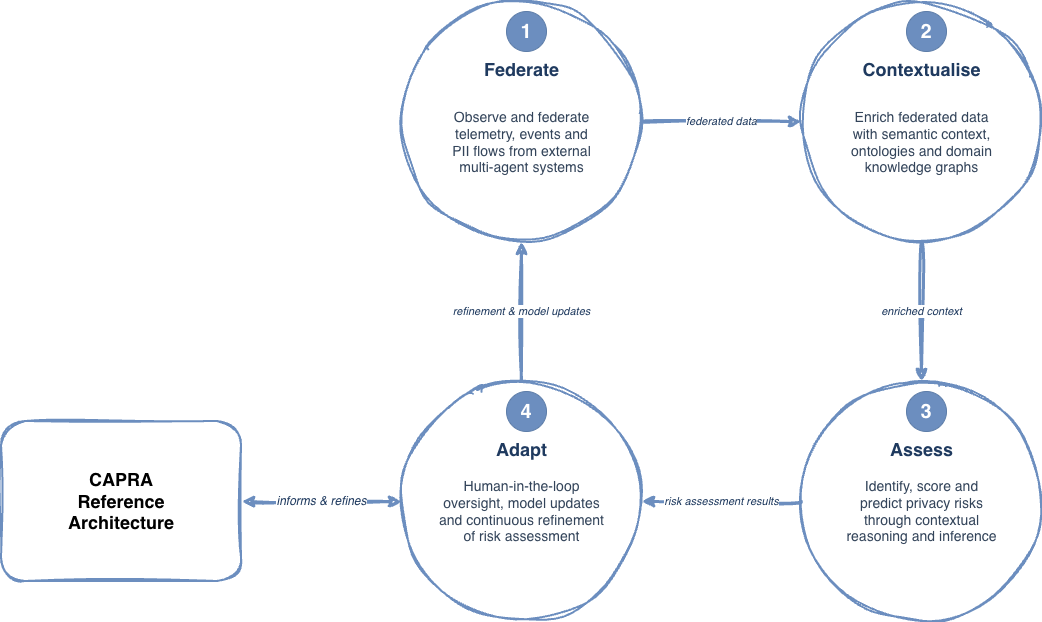

The diagram above was exported from draw.io. Its source (the exported page's mxGraphModel, read from the mxfile embedded in the PNG):
<mxGraphModel dx="1413" dy="765" grid="1" gridSize="10" guides="1" tooltips="1" connect="1" arrows="1" fold="1" page="1" pageScale="1" pageWidth="1400" pageHeight="900" math="0" shadow="0">
  <root>
    <mxCell id="0" />
    <mxCell id="1" parent="0" />
    <mxCell id="anchor" parent="1" style="rounded=1;whiteSpace=wrap;html=1;fillColor=none;strokeColor=#6c8ebf;sketch=1;curveFitting=1;jiggle=2;fontSize=18;fontStyle=1;strokeWidth=2;shadow=0;" value="CAPRA&#10;Reference&#10;Architecture" vertex="1">
      <mxGeometry height="160" width="240" x="180" y="560" as="geometry" />
    </mxCell>
    <mxCell id="s1" parent="1" style="ellipse;whiteSpace=wrap;html=1;fillColor=none;strokeColor=#6c8ebf;sketch=1;curveFitting=1;jiggle=2;strokeWidth=2;shadow=0;" value="" vertex="1">
      <mxGeometry height="240" width="240" x="580" y="140" as="geometry" />
    </mxCell>
    <mxCell id="s1-num" parent="1" style="ellipse;whiteSpace=wrap;html=1;fillColor=#6c8ebf;strokeColor=#5d7da8;fontColor=#ffffff;fontSize=20;fontStyle=1;align=center;verticalAlign=middle;" value="1" vertex="1">
      <mxGeometry height="40" width="40" x="685" y="150" as="geometry" />
    </mxCell>
    <mxCell id="s1-title" parent="1" style="text;html=1;align=center;verticalAlign=middle;fontSize=18;fontStyle=1;fontColor=#1f3a5f;" value="Federate" vertex="1">
      <mxGeometry height="26" width="240" x="580" y="195" as="geometry" />
    </mxCell>
    <mxCell id="s1-body" parent="1" style="text;html=1;align=center;verticalAlign=middle;fontSize=12;fontColor=#33445a;" value="&lt;font style=&quot;font-size: 14px;&quot;&gt;Observe and federate&lt;br&gt;telemetry, events and&lt;br&gt;PII flows from external&lt;br&gt;multi-agent systems&lt;/font&gt;" vertex="1">
      <mxGeometry height="120" width="220" x="590" y="221" as="geometry" />
    </mxCell>
    <mxCell id="s2" parent="1" style="ellipse;whiteSpace=wrap;html=1;fillColor=none;strokeColor=#6c8ebf;sketch=1;curveFitting=1;jiggle=2;strokeWidth=2;shadow=0;" value="" vertex="1">
      <mxGeometry height="240" width="240" x="980" y="140" as="geometry" />
    </mxCell>
    <mxCell id="s2-num" parent="1" style="ellipse;whiteSpace=wrap;html=1;fillColor=#6c8ebf;strokeColor=#5d7da8;fontColor=#ffffff;fontSize=20;fontStyle=1;align=center;verticalAlign=middle;" value="2" vertex="1">
      <mxGeometry height="40" width="40" x="1085" y="150" as="geometry" />
    </mxCell>
    <mxCell id="s2-title" parent="1" style="text;html=1;align=center;verticalAlign=middle;fontSize=18;fontStyle=1;fontColor=#1f3a5f;" value="Contextualise" vertex="1">
      <mxGeometry height="26" width="240" x="980" y="195" as="geometry" />
    </mxCell>
    <mxCell id="s2-body" parent="1" style="text;html=1;align=center;verticalAlign=middle;fontSize=12;fontColor=#33445a;" value="&lt;font style=&quot;font-size: 14px;&quot;&gt;Enrich federated data&lt;br&gt;with semantic context,&lt;br&gt;ontologies and domain&lt;br&gt;knowledge graphs&lt;/font&gt;" vertex="1">
      <mxGeometry height="120" width="220" x="990" y="221" as="geometry" />
    </mxCell>
    <mxCell id="s3" parent="1" style="ellipse;whiteSpace=wrap;html=1;fillColor=none;strokeColor=#6c8ebf;sketch=1;curveFitting=1;jiggle=2;strokeWidth=2;shadow=0;" value="" vertex="1">
      <mxGeometry height="240" width="240" x="980" y="520" as="geometry" />
    </mxCell>
    <mxCell id="s3-num" parent="1" style="ellipse;whiteSpace=wrap;html=1;fillColor=#6c8ebf;strokeColor=#5d7da8;fontColor=#ffffff;fontSize=20;fontStyle=1;align=center;verticalAlign=middle;" value="3" vertex="1">
      <mxGeometry height="40" width="40" x="1085" y="530" as="geometry" />
    </mxCell>
    <mxCell id="s3-title" parent="1" style="text;html=1;align=center;verticalAlign=middle;fontSize=18;fontStyle=1;fontColor=#1f3a5f;" value="Assess" vertex="1">
      <mxGeometry height="26" width="240" x="980" y="575" as="geometry" />
    </mxCell>
    <mxCell id="s3-body" parent="1" style="text;html=1;align=center;verticalAlign=middle;fontSize=12;fontColor=#33445a;" value="&lt;font style=&quot;font-size: 14px;&quot;&gt;Identify, score and&lt;br&gt;predict privacy risks&lt;br&gt;through contextual&lt;br&gt;reasoning and inference&lt;/font&gt;" vertex="1">
      <mxGeometry height="120" width="220" x="990" y="590" as="geometry" />
    </mxCell>
    <mxCell id="s4" parent="1" style="ellipse;whiteSpace=wrap;html=1;fillColor=none;strokeColor=#6c8ebf;sketch=1;curveFitting=1;jiggle=2;strokeWidth=2;shadow=0;" value="" vertex="1">
      <mxGeometry height="240" width="240" x="580" y="520" as="geometry" />
    </mxCell>
    <mxCell id="s4-num" parent="1" style="ellipse;whiteSpace=wrap;html=1;fillColor=#6c8ebf;strokeColor=#5d7da8;fontColor=#ffffff;fontSize=20;fontStyle=1;align=center;verticalAlign=middle;" value="4" vertex="1">
      <mxGeometry height="40" width="40" x="685" y="530" as="geometry" />
    </mxCell>
    <mxCell id="s4-title" parent="1" style="text;html=1;align=center;verticalAlign=middle;fontSize=18;fontStyle=1;fontColor=#1f3a5f;" value="Adapt" vertex="1">
      <mxGeometry height="26" width="240" x="580" y="575" as="geometry" />
    </mxCell>
    <mxCell id="s4-body" parent="1" style="text;html=1;align=center;verticalAlign=middle;fontSize=12;fontColor=#33445a;" value="&lt;font style=&quot;font-size: 14px;&quot;&gt;Human-in-the-loop&lt;br&gt;oversight, model updates&lt;br&gt;and continuous refinement&lt;br&gt;of risk assessment&lt;/font&gt;" vertex="1">
      <mxGeometry height="120" width="220" x="590" y="590" as="geometry" />
    </mxCell>
    <mxCell id="a-1-2" edge="1" parent="1" source="s1" style="endArrow=classic;endFill=1;html=1;edgeStyle=none;curved=1;exitX=1;exitY=0.5;entryX=0;entryY=0.5;strokeWidth=3;strokeColor=#6c8ebf;fontSize=11;fontStyle=2;fontColor=#1f3a5f;labelBackgroundColor=#ffffff;sketch=1;curveFitting=1;jiggle=2;" target="s2" value="federated data">
      <mxGeometry relative="1" as="geometry" />
    </mxCell>
    <mxCell id="a-2-3" edge="1" parent="1" source="s2" style="endArrow=classic;endFill=1;html=1;edgeStyle=none;curved=1;exitX=0.5;exitY=1;entryX=0.5;entryY=0;strokeWidth=3;strokeColor=#6c8ebf;fontSize=11;fontStyle=2;fontColor=#1f3a5f;labelBackgroundColor=#ffffff;sketch=1;curveFitting=1;jiggle=2;" target="s3" value="enriched context">
      <mxGeometry relative="1" as="geometry" />
    </mxCell>
    <mxCell id="a-3-4" edge="1" parent="1" source="s3" style="endArrow=classic;endFill=1;html=1;edgeStyle=none;curved=1;exitX=0;exitY=0.5;entryX=1;entryY=0.5;strokeWidth=3;strokeColor=#6c8ebf;fontSize=11;fontStyle=2;fontColor=#1f3a5f;labelBackgroundColor=#ffffff;sketch=1;curveFitting=1;jiggle=2;" target="s4" value="risk assessment results">
      <mxGeometry relative="1" as="geometry" />
    </mxCell>
    <mxCell id="a-4-1" edge="1" parent="1" source="s4" style="endArrow=classic;endFill=1;html=1;edgeStyle=none;curved=1;exitX=0.5;exitY=0;entryX=0.5;entryY=1;strokeWidth=3;strokeColor=#6c8ebf;fontSize=11;fontStyle=2;fontColor=#1f3a5f;labelBackgroundColor=#ffffff;sketch=1;curveFitting=1;jiggle=2;" target="s1" value="refinement &amp; model updates">
      <mxGeometry relative="1" as="geometry" />
    </mxCell>
    <mxCell id="a-anc-loop" edge="1" parent="1" source="anchor" style="endArrow=classic;startArrow=classic;endFill=1;startFill=1;html=1;edgeStyle=none;curved=1;exitX=1;exitY=0.5;entryX=0;entryY=0.5;strokeWidth=3;strokeColor=#6c8ebf;fontSize=12;fontStyle=2;fontColor=#1f3a5f;labelBackgroundColor=#ffffff;sketch=1;curveFitting=1;jiggle=2;dashed=0;" target="s4" value="informs &amp; refines">
      <mxGeometry relative="1" as="geometry" />
    </mxCell>
  </root>
</mxGraphModel>